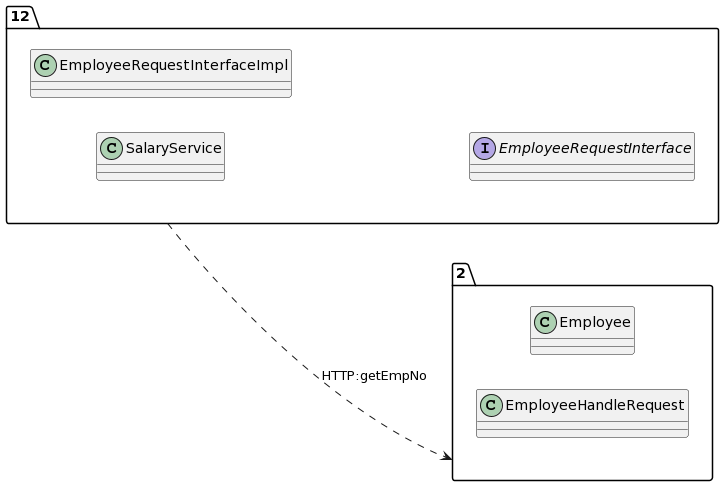

The diagram above was rendered by PlantUML. Its source (embedded in the PNG):
@startuml
allow_mixing
left to right direction
package "12"{
class SalaryService
class EmployeeRequestInterfaceImpl
interface EmployeeRequestInterface

}
package "2"{
class Employee
class EmployeeHandleRequest

}
"12" ..> "2":HTTP:getEmpNo
@enduml